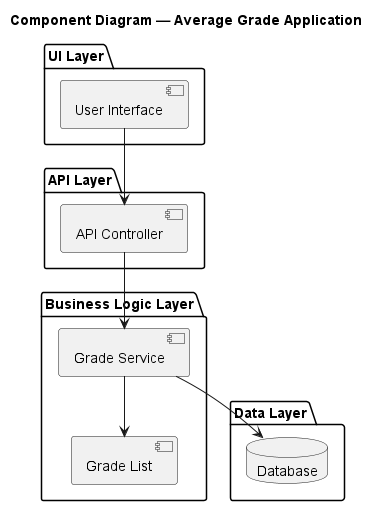

The diagram above was rendered by PlantUML. Its source (embedded in the PNG):
@startuml
title Component Diagram — Average Grade Application

package "UI Layer" {
  component "User Interface" as UI
}

package "API Layer" {
  component "API Controller" as APIController
}

package "Business Logic Layer" {
  component "Grade Service" as GradeService
  component "Grade List" as GradeList
}

package "Data Layer" {
  database "Database" as DB
}

UI --> APIController
APIController --> GradeService
GradeService --> GradeList
GradeService --> DB
@enduml